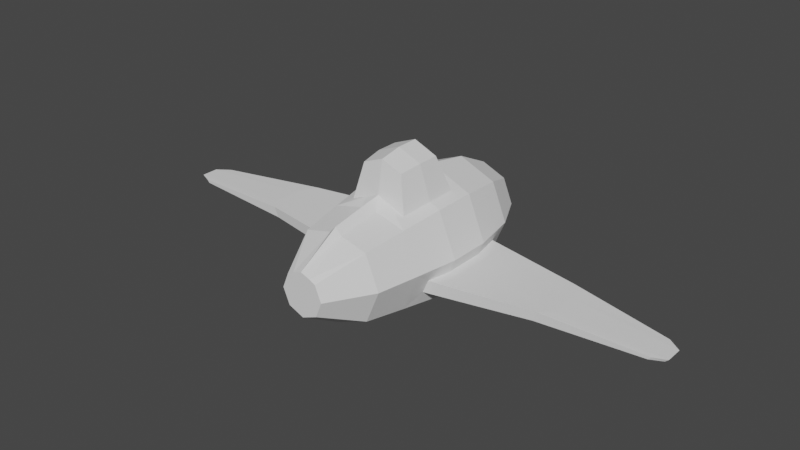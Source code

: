 # Source: plane.blend  (saved by Blender 3.0.42; exported with 4.5.12 LTS)
import bpy
from mathutils import Matrix  # noqa: F401  (used for matrix-valued properties, if any)

bpy.ops.wm.read_factory_settings(use_empty=True)
scene = bpy.context.scene
scene.name = 'Scene'

# ---- collections
col_collection = bpy.data.collections.new('Collection'); scene.collection.children.link(col_collection)

# ---- world
world_world = bpy.data.worlds.new('World'); scene.world = world_world
world_world.use_nodes = True; world_world.node_tree.nodes.clear()
_N = world_world.node_tree.nodes; _L = world_world.node_tree.links
n0 = _N.new('ShaderNodeOutputWorld'); n0.name = 'World Output'; n0.location = (300, 300)
n1 = _N.new('ShaderNodeBackground'); n1.name = 'Background'; n1.location = (10, 300)
n1.inputs[0].default_value = (0.05088, 0.05088, 0.05088, 1.0)
_L.new(n1.outputs[0], n0.inputs[0])
n0.is_active_output = True
world_world.color = (0.05088, 0.05088, 0.05088)
world_world.use_sun_shadow = False
world_world.sun_shadow_jitter_overblur = 0.0

# ---- meshes
me_cylinder = bpy.data.meshes.new('Cylinder')
me_cylinder.from_pydata([(0.0, 0.5621, -2.038), (0.0, 0.3523, 2.086), (0.3975, -0.3975, -2.038), (0.2491, -0.2491, 2.086), (0.0, -0.5621, -2.038), (0.0, -0.3523, 2.086), (-0.3975, -0.3975, -2.038), (-0.2491, -0.2491, 2.086), (-0.5621, -5.778e-08, -2.038), (-0.3523, 3.058e-08, 2.086), (-0.3975, 0.3975, -2.038), (-0.2491, 0.2491, 2.086), (0.0, 0.8607, -1.439), (0.0, 1.0, -0.5019), (0.0, 0.8848, 0.6954), (0.0, 0.7618, 1.391), (0.5621, -5.778e-08, -2.038), (0.3523, 3.058e-08, 2.086), (0.3975, 0.3975, -2.038), (0.2491, 0.2491, 2.086), (0.5387, -0.5387, 1.391), (0.7436, -0.435, 0.4027), (0.0, -0.7618, 1.391), (0.0, -0.8848, 0.6954), (0.0, -1.0, 0.0), (0.0, -1.0, -0.6954), (0.0, -0.8607, -1.439), (-0.5387, -0.5387, 1.391), (-0.7436, -0.435, 0.4027), (-0.7976, -0.489, -0.01583), (-0.7978, -0.4891, -0.6793), (-0.7303, -0.4216, -1.189), (-0.7618, 4.029e-08, 1.391), (-0.8334, -0.2182, 0.4027), (-0.9097, -0.2182, -0.01583), (-0.91, -0.2183, -0.6793), (-0.8145, -0.2183, -1.189), (-0.5387, 0.5387, 1.391), (-0.469, 0.7223, 0.5041), (-0.5287, 0.782, -0.005984), (-0.5284, 0.7811, -0.5019), (-0.6086, 0.6086, -1.439), (0.7976, -0.489, -0.01583), (0.7978, -0.4891, -0.6793), (0.7303, -0.4216, -1.189), (-0.6257, 0.6257, 0.6954), (-0.7071, 0.7071, 0.0), (-0.7071, 0.7071, -0.6954), (0.0, 1.0, -0.6954), (0.0, 0.912, 0.5035), (0.0, 1.501, -0.3157), (0.0, 1.501, 0.04582), (0.0, 1.437, 0.4085), (-0.3809, 1.343, 0.04151), (0.7618, 4.029e-08, 1.391), (0.8334, -0.2182, 0.4027), (0.9097, -0.2182, -0.01583), (-0.3378, 1.3, 0.409), (-0.3806, 1.343, -0.3157), (-0.6257, -0.6257, 0.6954), (-0.7071, -0.7071, 0.0), (-0.7071, -0.7071, -0.6954), (-0.6086, -0.6086, -1.439), (-0.8848, 2.112e-08, 0.6954), (-1.0, 1.192e-08, 0.0), (-1.0, -3.9e-09, -0.6954), (-0.8607, -2.736e-08, -1.439), (-4.342, -0.275, -0.2837), (-4.39, -0.2322, -0.2837), (-4.341, -0.275, 0.001411), (-4.39, -0.2321, 0.001411), (-4.148, -0.2788, 0.09023), (-4.139, -0.2731, -0.4397), (-4.187, -0.2321, 0.09023), (-4.175, -0.2322, -0.4397), (-2.572, -0.3974, -0.4849), (-2.572, -0.3973, -0.002862), (-2.431, -0.3483, -0.8222), (-2.492, -0.2006, -0.8222), (-2.653, -0.2006, -0.4849), (-2.653, -0.2005, -0.002862), (-2.443, -0.358, 0.1478), (-2.508, -0.2005, 0.1478), (-1.685, -0.4432, -0.5821), (-1.653, -0.2095, -1.006), (-1.781, -0.2094, -0.009346), (-1.685, -0.4431, -0.009346), (-1.581, -0.3849, -1.006), (-1.782, -0.2095, -0.5821), (-1.593, -0.3965, 0.277), (-1.671, -0.2094, 0.277), (0.91, -0.2183, -0.6793), (0.8145, -0.2183, -1.189), (0.5387, 0.5387, 1.391), (0.469, 0.7223, 0.5041), (0.5287, 0.782, -0.005984), (0.5284, 0.7811, -0.5019), (0.6086, 0.6086, -1.439), (0.6257, 0.6257, 0.6954), (0.7071, 0.7071, 0.0), (0.7071, 0.7071, -0.6954), (-0.1987, 0.4798, -2.038), (-0.1474, 0.3007, 2.086), (-0.3043, 0.7347, -1.439), (-0.3536, 0.8536, -0.6954), (-0.1294, 0.7553, 0.6954), (-0.1029, 0.6502, 1.391), (-0.2642, 0.8906, -0.5019), (-0.2345, 0.8171, 0.5038), (-0.1904, 1.422, 0.04366), (-0.1903, 1.422, -0.3157), (-0.1689, 1.369, 0.4088), (0.3809, 1.343, 0.04151), (0.3378, 1.3, 0.409), (0.3806, 1.343, -0.3157), (0.6257, -0.6257, 0.6954), (0.7071, -0.7071, 0.0), (0.7071, -0.7071, -0.6954), (0.6086, -0.6086, -1.439), (0.8848, 2.112e-08, 0.6954), (1.0, 1.192e-08, 0.0), (1.0, -3.9e-09, -0.6954), (0.8607, -2.736e-08, -1.439), (4.342, -0.275, -0.2837), (4.39, -0.2322, -0.2837), (4.341, -0.275, 0.001411), (4.39, -0.2321, 0.001411), (4.148, -0.2788, 0.09023), (4.139, -0.2731, -0.4397), (4.187, -0.2321, 0.09023), (4.175, -0.2322, -0.4397), (2.572, -0.3974, -0.4849), (2.572, -0.3973, -0.002862), (2.431, -0.3483, -0.8222), (2.492, -0.2006, -0.8222), (2.653, -0.2006, -0.4849), (2.653, -0.2005, -0.002862), (2.443, -0.358, 0.1478), (2.508, -0.2005, 0.1478), (1.685, -0.4432, -0.5821), (1.653, -0.2095, -1.006), (1.781, -0.2094, -0.009346), (1.685, -0.4431, -0.009346), (1.581, -0.3849, -1.006), (1.782, -0.2095, -0.5821), (1.593, -0.3965, 0.277), (1.671, -0.2094, 0.277), (0.1987, 0.4798, -2.038), (0.1474, 0.3007, 2.086), (0.3043, 0.7347, -1.439), (0.3536, 0.8536, -0.6954), (0.1294, 0.7553, 0.6954), (0.1029, 0.6502, 1.391), (0.2642, 0.8906, -0.5019), (0.2345, 0.8171, 0.5038), (0.1904, 1.422, 0.04366), (0.1903, 1.422, -0.3157), (0.1689, 1.369, 0.4088)], [], [(155, 51, 52, 157), (22, 20, 3, 5), (5, 3, 17, 19, 148, 1), (54, 93, 19, 17), (22, 5, 7, 27), (27, 7, 9, 32), (5, 1, 102, 11, 9, 7), (32, 9, 11, 37), (106, 102, 1, 15), (25, 117, 116, 24), (101, 103, 12, 0), (103, 104, 48, 12), (40, 39, 53, 58), (108, 49, 52, 111), (105, 106, 15, 14), (8, 66, 41, 10), (66, 65, 47, 41), (65, 64, 46, 47), (64, 63, 45, 46), (63, 32, 37, 45), (6, 62, 66, 8), (80, 79, 68, 70), (78, 77, 72, 74), (75, 76, 69, 67), (59, 27, 32, 63), (4, 26, 62, 6), (26, 25, 61, 62), (25, 24, 60, 61), (24, 23, 59, 60), (23, 22, 27, 59), (121, 100, 99, 120), (16, 18, 97, 122), (154, 157, 52, 49), (149, 12, 48, 150), (152, 15, 1, 148), (120, 99, 98, 119), (122, 97, 100, 121), (151, 14, 15, 152), (96, 114, 112, 95), (147, 0, 12, 149), (20, 54, 17, 3), (134, 130, 128, 133), (131, 123, 125, 132), (2, 16, 122, 118), (119, 98, 93, 54), (94, 98, 99, 95), (153, 150, 48, 13), (123, 124, 126, 125), (4, 2, 118, 26), (153, 156, 114, 96), (136, 126, 124, 135), (115, 119, 54, 20), (38, 39, 46, 45), (39, 40, 47, 46), (107, 13, 48, 104), (108, 38, 45, 105), (21, 115, 116, 42), (42, 116, 117, 43), (110, 109, 51, 50), (109, 111, 52, 51), (92, 122, 121, 91), (125, 126, 129, 127), (26, 118, 117, 25), (56, 120, 119, 55), (107, 40, 58, 110), (39, 38, 57, 53), (28, 29, 60, 59), (29, 30, 61, 60), (30, 31, 62, 61), (34, 33, 63, 64), (35, 34, 64, 65), (36, 35, 65, 66), (31, 36, 66, 62), (33, 28, 59, 63), (72, 67, 68, 74), (67, 69, 70, 68), (69, 71, 73, 70), (77, 75, 67, 72), (76, 81, 71, 69), (81, 82, 73, 71), (79, 78, 74, 68), (82, 80, 70, 73), (90, 85, 80, 82), (88, 84, 78, 79), (89, 90, 82, 81), (86, 89, 81, 76), (87, 83, 75, 77), (83, 86, 76, 75), (84, 87, 77, 78), (85, 88, 79, 80), (34, 35, 88, 85), (36, 31, 87, 84), (30, 29, 86, 83), (31, 30, 83, 87), (29, 28, 89, 86), (28, 33, 90, 89), (35, 36, 84, 88), (33, 34, 85, 90), (44, 118, 122, 92), (55, 119, 115, 21), (91, 121, 120, 56), (43, 117, 118, 44), (95, 112, 113, 94), (154, 151, 98, 94), (128, 130, 124, 123), (95, 99, 100, 96), (23, 115, 20, 22), (156, 50, 51, 155), (13, 107, 110, 50), (53, 57, 111, 109), (58, 53, 109, 110), (49, 108, 105, 14), (40, 107, 104, 47), (45, 37, 106, 105), (38, 108, 111, 57), (41, 47, 104, 103), (10, 41, 103, 101), (37, 11, 102, 106), (101, 0, 4, 6, 8, 10), (24, 116, 115, 23), (133, 128, 123, 131), (132, 125, 127, 137), (137, 127, 129, 138), (135, 124, 130, 134), (138, 129, 126, 136), (146, 138, 136, 141), (144, 135, 134, 140), (145, 137, 138, 146), (142, 132, 137, 145), (143, 133, 131, 139), (139, 131, 132, 142), (140, 134, 133, 143), (141, 136, 135, 144), (56, 141, 144, 91), (92, 140, 143, 44), (43, 139, 142, 42), (44, 143, 139, 43), (42, 142, 145, 21), (21, 145, 146, 55), (91, 144, 140, 92), (55, 146, 141, 56), (13, 50, 156, 153), (112, 155, 157, 113), (114, 156, 155, 112), (49, 14, 151, 154), (96, 100, 150, 153), (98, 151, 152, 93), (94, 113, 157, 154), (97, 149, 150, 100), (18, 147, 149, 97), (93, 152, 148, 19), (147, 18, 16, 2, 4, 0)])
_uv = me_cylinder.uv_layers.new(name='UVMap')
_uv.uv.foreach_set('vector', [0.0467, 0.7496, 0.0, 0.75, 0.0003048, 0.8104, 0.04546, 0.8104, 0.5, 0.9167, 0.375, 0.9167, 0.375, 1.0, 0.5, 1.0, 0.25, 0.01, 0.08029, 0.08029, 0.01, 0.25, 0.08029, 0.4197, 0.1651, 0.4549, 0.25, 0.49, 0.25, 0.9167, 0.125, 0.9167, 0.125, 1.0, 0.25, 1.0, 0.5, 0.9167, 0.5, 1.0, 0.375, 1.0, 0.375, 0.9167, 0.375, 0.9167, 0.375, 1.0, 0.25, 1.0, 0.25, 0.9167, 0.25, 0.01, 0.25, 0.49, 0.1651, 0.4549, 0.08029, 0.4197, 0.01, 0.25, 0.08029, 0.08029, 0.25, 0.9167, 0.25, 1.0, 0.125, 1.0, 0.125, 0.9167, 0.0625, 0.9167, 0.0625, 1.0, 0.0, 1.0, 0.0, 0.9167, 0.5, 0.6667, 0.375, 0.6667, 0.375, 0.75, 0.5, 0.75, 0.0625, 0.5, 0.0625, 0.5833, 0.0, 0.5833, 0.0, 0.5, 0.0625, 0.5833, 0.0625, 0.6667, 0.0, 0.6667, 0.0, 0.5833, 0.0934, 0.6899, 0.0934, 0.7493, 0.0934, 0.7493, 0.0934, 0.6899, 0.04546, 0.8104, 0.0003048, 0.8104, 0.0003048, 0.8104, 0.04546, 0.8104, 0.0625, 0.8333, 0.0625, 0.9167, 0.0, 0.9167, 0.0, 0.8333, 0.25, 0.5, 0.25, 0.5833, 0.125, 0.5833, 0.125, 0.5, 0.25, 0.5833, 0.25, 0.6667, 0.125, 0.6667, 0.125, 0.5833, 0.25, 0.6667, 0.25, 0.75, 0.125, 0.75, 0.125, 0.6667, 0.25, 0.75, 0.25, 0.8333, 0.125, 0.8333, 0.125, 0.75, 0.25, 0.8333, 0.25, 0.9167, 0.125, 0.9167, 0.125, 0.8333, 0.375, 0.5, 0.375, 0.5833, 0.25, 0.5833, 0.25, 0.5, 0.288, 0.7491, 0.288, 0.6676, 0.288, 0.6676, 0.288, 0.7491, 0.292, 0.609, 0.333, 0.609, 0.333, 0.609, 0.292, 0.609, 0.337, 0.6676, 0.337, 0.7491, 0.337, 0.7491, 0.337, 0.6676, 0.375, 0.8333, 0.375, 0.9167, 0.25, 0.9167, 0.25, 0.8333, 0.5, 0.5, 0.5, 0.5833, 0.375, 0.5833, 0.375, 0.5, 0.5, 0.5833, 0.5, 0.6667, 0.375, 0.6667, 0.375, 0.5833, 0.5, 0.6667, 0.5, 0.75, 0.375, 0.75, 0.375, 0.6667, 0.5, 0.75, 0.5, 0.8333, 0.375, 0.8333, 0.375, 0.75, 0.5, 0.8333, 0.5, 0.9167, 0.375, 0.9167, 0.375, 0.8333, 0.25, 0.6667, 0.125, 0.6667, 0.125, 0.75, 0.25, 0.75, 0.25, 0.5, 0.125, 0.5, 0.125, 0.5833, 0.25, 0.5833, 0.04546, 0.8104, 0.04546, 0.8104, 0.0003048, 0.8104, 0.0003048, 0.8104, 0.0625, 0.5833, 0.0, 0.5833, 0.0, 0.6667, 0.0625, 0.6667, 0.0625, 0.9167, 0.0, 0.9167, 0.0, 1.0, 0.0625, 1.0, 0.25, 0.75, 0.125, 0.75, 0.125, 0.8333, 0.25, 0.8333, 0.25, 0.5833, 0.125, 0.5833, 0.125, 0.6667, 0.25, 0.6667, 0.0625, 0.8333, 0.0, 0.8333, 0.0, 0.9167, 0.0625, 0.9167, 0.0934, 0.6899, 0.0934, 0.6899, 0.0934, 0.7493, 0.0934, 0.7493, 0.0625, 0.5, 0.0, 0.5, 0.0, 0.5833, 0.0625, 0.5833, 0.375, 0.9167, 0.25, 0.9167, 0.25, 1.0, 0.375, 1.0, 0.292, 0.609, 0.292, 0.609, 0.333, 0.609, 0.333, 0.609, 0.337, 0.6676, 0.337, 0.6676, 0.337, 0.7491, 0.337, 0.7491, 0.375, 0.5, 0.25, 0.5, 0.25, 0.5833, 0.375, 0.5833, 0.25, 0.8333, 0.125, 0.8333, 0.125, 0.9167, 0.25, 0.9167, 0.09062, 0.8104, 0.125, 0.8333, 0.125, 0.75, 0.0934, 0.7493, 0.0467, 0.6899, 0.0625, 0.6667, 0.0, 0.6667, 0.0, 0.6899, 0.337, 0.6676, 0.288, 0.6676, 0.288, 0.7491, 0.337, 0.7491, 0.5, 0.5, 0.375, 0.5, 0.375, 0.5833, 0.5, 0.5833, 0.0467, 0.6899, 0.0467, 0.6899, 0.0934, 0.6899, 0.0934, 0.6899, 0.288, 0.7491, 0.288, 0.7491, 0.288, 0.6676, 0.288, 0.6676, 0.375, 0.8333, 0.25, 0.8333, 0.25, 0.9167, 0.375, 0.9167, 0.09062, 0.8104, 0.0934, 0.7493, 0.125, 0.75, 0.125, 0.8333, 0.0934, 0.7493, 0.0934, 0.6899, 0.125, 0.6667, 0.125, 0.75, 0.0467, 0.6899, 0.0, 0.6899, 0.0, 0.6667, 0.0625, 0.6667, 0.04546, 0.8104, 0.09062, 0.8104, 0.125, 0.8333, 0.0625, 0.8333, 0.3339, 0.8058, 0.375, 0.8333, 0.375, 0.75, 0.337, 0.7491, 0.337, 0.7491, 0.375, 0.75, 0.375, 0.6667, 0.337, 0.6676, 0.0467, 0.6899, 0.0467, 0.7496, 0.0, 0.75, 0.0, 0.6899, 0.0467, 0.7496, 0.04546, 0.8104, 0.0003048, 0.8104, 0.0, 0.75, 0.292, 0.609, 0.25, 0.5833, 0.25, 0.6667, 0.288, 0.6676, 0.337, 0.7491, 0.288, 0.7491, 0.2911, 0.8058, 0.3339, 0.8058, 0.5, 0.5833, 0.375, 0.5833, 0.375, 0.6667, 0.5, 0.6667, 0.288, 0.7491, 0.25, 0.75, 0.25, 0.8333, 0.2911, 0.8058, 0.0467, 0.6899, 0.0934, 0.6899, 0.0934, 0.6899, 0.0467, 0.6899, 0.0934, 0.7493, 0.09062, 0.8104, 0.09062, 0.8104, 0.0934, 0.7493, 0.3339, 0.8058, 0.337, 0.7491, 0.375, 0.75, 0.375, 0.8333, 0.337, 0.7491, 0.337, 0.6676, 0.375, 0.6667, 0.375, 0.75, 0.337, 0.6676, 0.333, 0.609, 0.375, 0.5833, 0.375, 0.6667, 0.288, 0.7491, 0.2911, 0.8058, 0.25, 0.8333, 0.25, 0.75, 0.288, 0.6676, 0.288, 0.7491, 0.25, 0.75, 0.25, 0.6667, 0.292, 0.609, 0.288, 0.6676, 0.25, 0.6667, 0.25, 0.5833, 0.333, 0.609, 0.292, 0.609, 0.25, 0.5833, 0.375, 0.5833, 0.2911, 0.8058, 0.3339, 0.8058, 0.375, 0.8333, 0.25, 0.8333, 0.333, 0.609, 0.337, 0.6676, 0.288, 0.6676, 0.292, 0.609, 0.337, 0.6676, 0.337, 0.7491, 0.288, 0.7491, 0.288, 0.6676, 0.337, 0.7491, 0.3339, 0.8058, 0.2911, 0.8058, 0.288, 0.7491, 0.333, 0.609, 0.337, 0.6676, 0.337, 0.6676, 0.333, 0.609, 0.337, 0.7491, 0.3339, 0.8058, 0.3339, 0.8058, 0.337, 0.7491, 0.3339, 0.8058, 0.2911, 0.8058, 0.2911, 0.8058, 0.3339, 0.8058, 0.288, 0.6676, 0.292, 0.609, 0.292, 0.609, 0.288, 0.6676, 0.2911, 0.8058, 0.288, 0.7491, 0.288, 0.7491, 0.2911, 0.8058, 0.2911, 0.8058, 0.288, 0.7491, 0.288, 0.7491, 0.2911, 0.8058, 0.288, 0.6676, 0.292, 0.609, 0.292, 0.609, 0.288, 0.6676, 0.3339, 0.8058, 0.2911, 0.8058, 0.2911, 0.8058, 0.3339, 0.8058, 0.337, 0.7491, 0.3339, 0.8058, 0.3339, 0.8058, 0.337, 0.7491, 0.333, 0.609, 0.337, 0.6676, 0.337, 0.6676, 0.333, 0.609, 0.337, 0.6676, 0.337, 0.7491, 0.337, 0.7491, 0.337, 0.6676, 0.292, 0.609, 0.333, 0.609, 0.333, 0.609, 0.292, 0.609, 0.288, 0.7491, 0.288, 0.6676, 0.288, 0.6676, 0.288, 0.7491, 0.288, 0.7491, 0.288, 0.6676, 0.288, 0.6676, 0.288, 0.7491, 0.292, 0.609, 0.333, 0.609, 0.333, 0.609, 0.292, 0.609, 0.337, 0.6676, 0.337, 0.7491, 0.337, 0.7491, 0.337, 0.6676, 0.333, 0.609, 0.337, 0.6676, 0.337, 0.6676, 0.333, 0.609, 0.337, 0.7491, 0.3339, 0.8058, 0.3339, 0.8058, 0.337, 0.7491, 0.3339, 0.8058, 0.2911, 0.8058, 0.2911, 0.8058, 0.3339, 0.8058, 0.288, 0.6676, 0.292, 0.609, 0.292, 0.609, 0.288, 0.6676, 0.2911, 0.8058, 0.288, 0.7491, 0.288, 0.7491, 0.2911, 0.8058, 0.333, 0.609, 0.375, 0.5833, 0.25, 0.5833, 0.292, 0.609, 0.2911, 0.8058, 0.25, 0.8333, 0.375, 0.8333, 0.3339, 0.8058, 0.288, 0.6676, 0.25, 0.6667, 0.25, 0.75, 0.288, 0.7491, 0.337, 0.6676, 0.375, 0.6667, 0.375, 0.5833, 0.333, 0.609, 0.0934, 0.7493, 0.0934, 0.7493, 0.09062, 0.8104, 0.09062, 0.8104, 0.04546, 0.8104, 0.0625, 0.8333, 0.125, 0.8333, 0.09062, 0.8104, 0.333, 0.609, 0.292, 0.609, 0.288, 0.6676, 0.337, 0.6676, 0.0934, 0.7493, 0.125, 0.75, 0.125, 0.6667, 0.0934, 0.6899, 0.5, 0.8333, 0.375, 0.8333, 0.375, 0.9167, 0.5, 0.9167, 0.0467, 0.6899, 0.0, 0.6899, 0.0, 0.75, 0.0467, 0.7496, 0.0, 0.6899, 0.0467, 0.6899, 0.0467, 0.6899, 0.0, 0.6899, 0.0934, 0.7493, 0.09062, 0.8104, 0.04546, 0.8104, 0.0467, 0.7496, 0.0934, 0.6899, 0.0934, 0.7493, 0.0467, 0.7496, 0.0467, 0.6899, 0.0003048, 0.8104, 0.04546, 0.8104, 0.0625, 0.8333, 0.0, 0.8333, 0.0934, 0.6899, 0.0467, 0.6899, 0.0625, 0.6667, 0.125, 0.6667, 0.125, 0.8333, 0.125, 0.9167, 0.0625, 0.9167, 0.0625, 0.8333, 0.09062, 0.8104, 0.04546, 0.8104, 0.04546, 0.8104, 0.09062, 0.8104, 0.125, 0.5833, 0.125, 0.6667, 0.0625, 0.6667, 0.0625, 0.5833, 0.125, 0.5, 0.125, 0.5833, 0.0625, 0.5833, 0.0625, 0.5, 0.125, 0.9167, 0.125, 1.0, 0.0625, 1.0, 0.0625, 0.9167, 0.6651, 0.4549, 0.75, 0.49, 0.75, 0.01, 0.5803, 0.08029, 0.51, 0.25, 0.5803, 0.4197, 0.5, 0.75, 0.375, 0.75, 0.375, 0.8333, 0.5, 0.8333, 0.333, 0.609, 0.333, 0.609, 0.337, 0.6676, 0.337, 0.6676, 0.337, 0.7491, 0.337, 0.7491, 0.3339, 0.8058, 0.3339, 0.8058, 0.3339, 0.8058, 0.3339, 0.8058, 0.2911, 0.8058, 0.2911, 0.8058, 0.288, 0.6676, 0.288, 0.6676, 0.292, 0.609, 0.292, 0.609, 0.2911, 0.8058, 0.2911, 0.8058, 0.288, 0.7491, 0.288, 0.7491, 0.2911, 0.8058, 0.2911, 0.8058, 0.288, 0.7491, 0.288, 0.7491, 0.288, 0.6676, 0.288, 0.6676, 0.292, 0.609, 0.292, 0.609, 0.3339, 0.8058, 0.3339, 0.8058, 0.2911, 0.8058, 0.2911, 0.8058, 0.337, 0.7491, 0.337, 0.7491, 0.3339, 0.8058, 0.3339, 0.8058, 0.333, 0.609, 0.333, 0.609, 0.337, 0.6676, 0.337, 0.6676, 0.337, 0.6676, 0.337, 0.6676, 0.337, 0.7491, 0.337, 0.7491, 0.292, 0.609, 0.292, 0.609, 0.333, 0.609, 0.333, 0.609, 0.288, 0.7491, 0.288, 0.7491, 0.288, 0.6676, 0.288, 0.6676, 0.288, 0.7491, 0.288, 0.7491, 0.288, 0.6676, 0.288, 0.6676, 0.292, 0.609, 0.292, 0.609, 0.333, 0.609, 0.333, 0.609, 0.337, 0.6676, 0.337, 0.6676, 0.337, 0.7491, 0.337, 0.7491, 0.333, 0.609, 0.333, 0.609, 0.337, 0.6676, 0.337, 0.6676, 0.337, 0.7491, 0.337, 0.7491, 0.3339, 0.8058, 0.3339, 0.8058, 0.3339, 0.8058, 0.3339, 0.8058, 0.2911, 0.8058, 0.2911, 0.8058, 0.288, 0.6676, 0.288, 0.6676, 0.292, 0.609, 0.292, 0.609, 0.2911, 0.8058, 0.2911, 0.8058, 0.288, 0.7491, 0.288, 0.7491, 0.0, 0.6899, 0.0, 0.6899, 0.0467, 0.6899, 0.0467, 0.6899, 0.0934, 0.7493, 0.0467, 0.7496, 0.04546, 0.8104, 0.09062, 0.8104, 0.0934, 0.6899, 0.0467, 0.6899, 0.0467, 0.7496, 0.0934, 0.7493, 0.0003048, 0.8104, 0.0, 0.8333, 0.0625, 0.8333, 0.04546, 0.8104, 0.0934, 0.6899, 0.125, 0.6667, 0.0625, 0.6667, 0.0467, 0.6899, 0.125, 0.8333, 0.0625, 0.8333, 0.0625, 0.9167, 0.125, 0.9167, 0.09062, 0.8104, 0.09062, 0.8104, 0.04546, 0.8104, 0.04546, 0.8104, 0.125, 0.5833, 0.0625, 0.5833, 0.0625, 0.6667, 0.125, 0.6667, 0.125, 0.5, 0.0625, 0.5, 0.0625, 0.5833, 0.125, 0.5833, 0.125, 0.9167, 0.0625, 0.9167, 0.0625, 1.0, 0.125, 1.0, 0.6651, 0.4549, 0.5803, 0.4197, 0.51, 0.25, 0.5803, 0.08029, 0.75, 0.01, 0.75, 0.49])
me_cylinder.use_remesh_fix_poles = True
me_cylinder.use_remesh_preserve_attributes = False
me_cylinder.update()

# ---- objects
ob_cylinder = bpy.data.objects.new('Cylinder', me_cylinder)

# ---- transforms, parenting, visibility, modifiers, constraints
ob_cylinder.location = (-0.4111, -0.001846, 0.2308)
ob_cylinder.rotation_euler = (1.571, -0.0, 0.0)

# ---- collection membership
col_collection.objects.link(ob_cylinder)

# ---- scene / render settings (as saved in the file)
scene.frame_start = 1; scene.frame_end = 250; scene.frame_set(1)
scene.render.engine = 'BLENDER_EEVEE_NEXT'
scene.cycles.sampling_pattern = 'TABULATED_SOBOL'
scene.cycles.use_light_tree = False
scene.view_settings.view_transform = 'Filmic'
bpy.context.view_layer.update()

# ---- added for rendering (the .blend has no active camera and no usable light): camera, sun
cam_auto = bpy.data.cameras.new('AutoCamera')
cam_auto.lens = 50.0
cam_auto.sensor_width = 36.0
cam_auto.clip_end = 1000.0
ob_auto_camera = bpy.data.objects.new('AutoCamera', cam_auto)
scene.collection.objects.link(ob_auto_camera)
ob_auto_camera.location = (8.8567, -11.1474, 7.89529)
ob_auto_camera.rotation_euler = (1.09748, -7.21219e-08, 0.694738)
scene.camera = ob_auto_camera
light_auto_sun = bpy.data.lights.new('AutoSun', 'SUN')
light_auto_sun.energy = 3.0
light_auto_sun.angle = 0.0523599
ob_auto_sun = bpy.data.objects.new('AutoSun', light_auto_sun)
scene.collection.objects.link(ob_auto_sun)
ob_auto_sun.rotation_euler = (0.872665, 0.174533, 0.523599)
bpy.context.view_layer.update()
